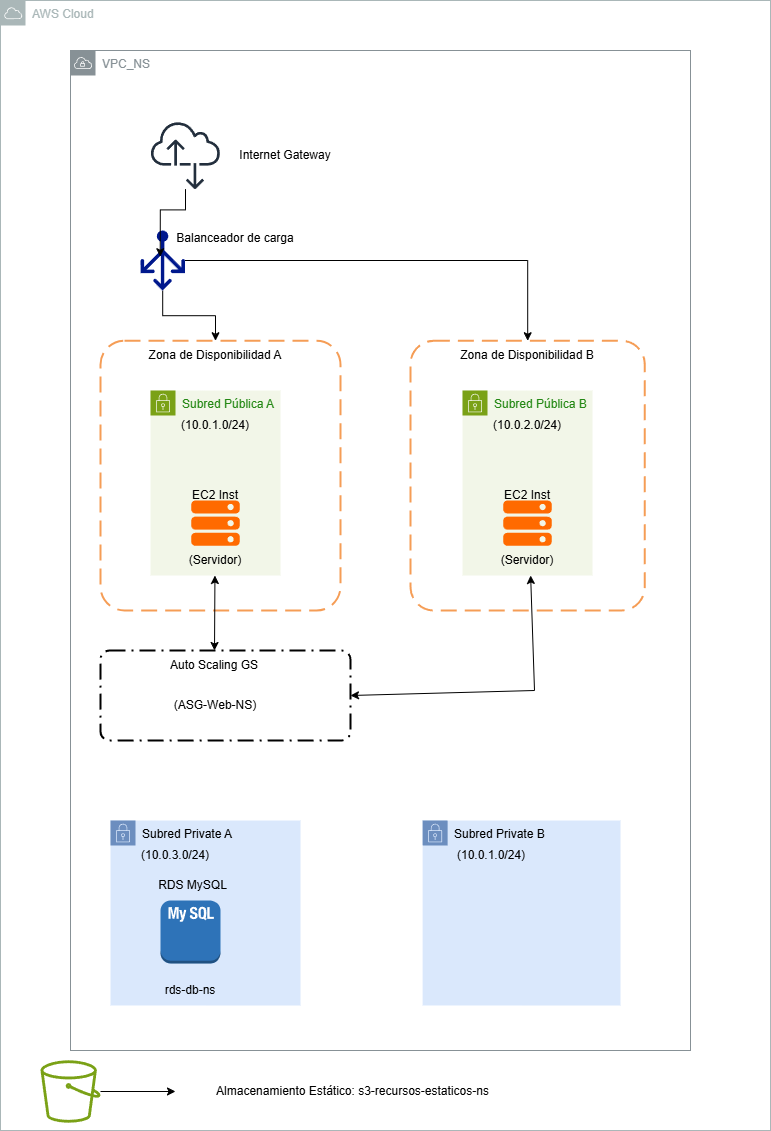

The diagram above was exported from draw.io. Its source (the exported page's mxGraphModel, read from the mxfile embedded in the PNG):
<mxGraphModel dx="2060" dy="1124" grid="1" gridSize="10" guides="1" tooltips="1" connect="1" arrows="1" fold="1" page="1" pageScale="1" pageWidth="827" pageHeight="1169" math="0" shadow="0">
  <root>
    <mxCell id="0" />
    <mxCell id="1" parent="0" />
    <mxCell id="slxoED-jMj9v7DWAcTyT-6" parent="1" style="sketch=0;outlineConnect=0;gradientColor=none;html=1;whiteSpace=wrap;fontSize=12;fontStyle=0;shape=mxgraph.aws4.group;grIcon=mxgraph.aws4.group_aws_cloud;strokeColor=#AAB7B8;fillColor=none;verticalAlign=top;align=left;spacingLeft=30;fontColor=#AAB7B8;dashed=0;" value="AWS Cloud" vertex="1">
      <mxGeometry height="1130" width="770" x="20" y="30" as="geometry" />
    </mxCell>
    <mxCell id="slxoED-jMj9v7DWAcTyT-1" parent="1" style="sketch=0;outlineConnect=0;gradientColor=none;html=1;whiteSpace=wrap;fontSize=12;fontStyle=0;shape=mxgraph.aws4.group;grIcon=mxgraph.aws4.group_vpc;strokeColor=#879196;fillColor=none;verticalAlign=top;align=left;spacingLeft=30;fontColor=#879196;dashed=0;" value="VPC_NS" vertex="1">
      <mxGeometry height="1000" width="620" x="90" y="80" as="geometry" />
    </mxCell>
    <mxCell id="slxoED-jMj9v7DWAcTyT-2" parent="1" style="rounded=1;arcSize=10;dashed=1;strokeColor=#F59D56;fillColor=none;gradientColor=none;dashPattern=8 4;strokeWidth=2;" value="" vertex="1">
      <mxGeometry height="269.75" width="240" x="120" y="370.25" as="geometry" />
    </mxCell>
    <mxCell id="slxoED-jMj9v7DWAcTyT-3" parent="1" style="rounded=1;arcSize=10;dashed=1;strokeColor=#F59D56;fillColor=none;gradientColor=none;dashPattern=8 4;strokeWidth=2;" value="" vertex="1">
      <mxGeometry height="269.75" width="234.25" x="430" y="370.25" as="geometry" />
    </mxCell>
    <mxCell id="slxoED-jMj9v7DWAcTyT-4" parent="1" style="text;html=1;whiteSpace=wrap;strokeColor=none;fillColor=none;align=center;verticalAlign=middle;rounded=0;" value="Zona de Disponibilidad A" vertex="1">
      <mxGeometry height="30" width="210" x="130" y="370.25" as="geometry" />
    </mxCell>
    <mxCell id="slxoED-jMj9v7DWAcTyT-5" parent="1" style="text;html=1;whiteSpace=wrap;strokeColor=none;fillColor=none;align=center;verticalAlign=middle;rounded=0;" value="Zona de Disponibilidad B" vertex="1">
      <mxGeometry height="30" width="210" x="442.13" y="370.25" as="geometry" />
    </mxCell>
    <mxCell id="slxoED-jMj9v7DWAcTyT-7" parent="1" style="sketch=0;outlineConnect=0;fontColor=#232F3E;gradientColor=none;fillColor=#232F3D;strokeColor=none;dashed=0;verticalLabelPosition=bottom;verticalAlign=top;align=center;html=1;fontSize=12;fontStyle=0;aspect=fixed;pointerEvents=1;shape=mxgraph.aws4.internet_alt2;" value="" vertex="1">
      <mxGeometry height="70" width="70" x="170" y="150" as="geometry" />
    </mxCell>
    <mxCell id="slxoED-jMj9v7DWAcTyT-8" parent="1" style="text;html=1;whiteSpace=wrap;strokeColor=none;fillColor=none;align=center;verticalAlign=middle;rounded=0;" value="Internet Gateway" vertex="1">
      <mxGeometry height="30" width="130" x="240" y="170" as="geometry" />
    </mxCell>
    <mxCell id="slxoED-jMj9v7DWAcTyT-12" edge="1" parent="1" source="slxoED-jMj9v7DWAcTyT-9" style="edgeStyle=orthogonalEdgeStyle;rounded=0;orthogonalLoop=1;jettySize=auto;html=1;" target="slxoED-jMj9v7DWAcTyT-4">
      <mxGeometry relative="1" as="geometry" />
    </mxCell>
    <mxCell id="slxoED-jMj9v7DWAcTyT-13" edge="1" parent="1" source="slxoED-jMj9v7DWAcTyT-9" style="edgeStyle=orthogonalEdgeStyle;rounded=0;orthogonalLoop=1;jettySize=auto;html=1;" target="slxoED-jMj9v7DWAcTyT-5">
      <mxGeometry relative="1" as="geometry" />
    </mxCell>
    <mxCell id="slxoED-jMj9v7DWAcTyT-9" parent="1" style="sketch=0;aspect=fixed;pointerEvents=1;shadow=0;dashed=0;html=1;strokeColor=none;labelPosition=center;verticalLabelPosition=bottom;verticalAlign=top;align=center;fillColor=#00188D;shape=mxgraph.azure.load_balancer_generic" value="" vertex="1">
      <mxGeometry height="60.14" width="44.5" x="160" y="260" as="geometry" />
    </mxCell>
    <mxCell id="slxoED-jMj9v7DWAcTyT-10" parent="1" style="text;html=1;whiteSpace=wrap;strokeColor=none;fillColor=none;align=center;verticalAlign=middle;rounded=0;" value="Balanceador de carga&lt;div&gt;&lt;br&gt;&lt;/div&gt;" vertex="1">
      <mxGeometry height="30" width="130" x="189.5" y="260" as="geometry" />
    </mxCell>
    <mxCell id="slxoED-jMj9v7DWAcTyT-11" edge="1" parent="1" source="slxoED-jMj9v7DWAcTyT-7" style="edgeStyle=orthogonalEdgeStyle;rounded=0;orthogonalLoop=1;jettySize=auto;html=1;entryX=0.443;entryY=0.436;entryDx=0;entryDy=0;entryPerimeter=0;" target="slxoED-jMj9v7DWAcTyT-9">
      <mxGeometry relative="1" as="geometry" />
    </mxCell>
    <mxCell id="slxoED-jMj9v7DWAcTyT-14" parent="1" style="points=[[0,0],[0.25,0],[0.5,0],[0.75,0],[1,0],[1,0.25],[1,0.5],[1,0.75],[1,1],[0.75,1],[0.5,1],[0.25,1],[0,1],[0,0.75],[0,0.5],[0,0.25]];outlineConnect=0;gradientColor=none;html=1;whiteSpace=wrap;fontSize=12;fontStyle=0;container=1;pointerEvents=0;collapsible=0;recursiveResize=0;shape=mxgraph.aws4.group;grIcon=mxgraph.aws4.group_security_group;grStroke=0;strokeColor=#7AA116;fillColor=#F2F6E8;verticalAlign=top;align=left;spacingLeft=30;fontColor=#248814;dashed=0;" value="Subred Pública A" vertex="1">
      <mxGeometry height="185" width="130" x="170" y="420" as="geometry" />
    </mxCell>
    <mxCell id="slxoED-jMj9v7DWAcTyT-16" parent="slxoED-jMj9v7DWAcTyT-14" style="text;html=1;whiteSpace=wrap;strokeColor=none;fillColor=none;align=center;verticalAlign=middle;rounded=0;" value="(10.0.1.0/24)" vertex="1">
      <mxGeometry height="30" width="120" x="5" y="20" as="geometry" />
    </mxCell>
    <mxCell id="slxoED-jMj9v7DWAcTyT-18" parent="slxoED-jMj9v7DWAcTyT-14" style="points=[];aspect=fixed;html=1;align=center;shadow=0;dashed=0;fillColor=#FF6A00;strokeColor=none;shape=mxgraph.alibaba_cloud.ecs_elastic_compute_service;" value="" vertex="1">
      <mxGeometry height="45.3" width="48.6" x="40.7" y="110" as="geometry" />
    </mxCell>
    <mxCell id="slxoED-jMj9v7DWAcTyT-21" parent="slxoED-jMj9v7DWAcTyT-14" style="text;html=1;whiteSpace=wrap;strokeColor=none;fillColor=none;align=center;verticalAlign=middle;rounded=0;" value="EC2 Inst" vertex="1">
      <mxGeometry height="30" width="60" x="35" y="90" as="geometry" />
    </mxCell>
    <mxCell id="slxoED-jMj9v7DWAcTyT-23" parent="slxoED-jMj9v7DWAcTyT-14" style="text;html=1;whiteSpace=wrap;strokeColor=none;fillColor=none;align=center;verticalAlign=middle;rounded=0;" value="(Servidor)" vertex="1">
      <mxGeometry height="30" width="60" x="35" y="155" as="geometry" />
    </mxCell>
    <mxCell id="slxoED-jMj9v7DWAcTyT-15" parent="1" style="points=[[0,0],[0.25,0],[0.5,0],[0.75,0],[1,0],[1,0.25],[1,0.5],[1,0.75],[1,1],[0.75,1],[0.5,1],[0.25,1],[0,1],[0,0.75],[0,0.5],[0,0.25]];outlineConnect=0;gradientColor=none;html=1;whiteSpace=wrap;fontSize=12;fontStyle=0;container=1;pointerEvents=0;collapsible=0;recursiveResize=0;shape=mxgraph.aws4.group;grIcon=mxgraph.aws4.group_security_group;grStroke=0;strokeColor=#7AA116;fillColor=#F2F6E8;verticalAlign=top;align=left;spacingLeft=30;fontColor=#248814;dashed=0;" value="Subred Pública B" vertex="1">
      <mxGeometry height="185" width="130" x="482" y="420" as="geometry" />
    </mxCell>
    <mxCell id="slxoED-jMj9v7DWAcTyT-17" parent="slxoED-jMj9v7DWAcTyT-15" style="text;html=1;whiteSpace=wrap;strokeColor=none;fillColor=none;align=center;verticalAlign=middle;rounded=0;" value="(10.0.2.0/24)" vertex="1">
      <mxGeometry height="30" width="120" x="5" y="20" as="geometry" />
    </mxCell>
    <mxCell id="slxoED-jMj9v7DWAcTyT-19" parent="slxoED-jMj9v7DWAcTyT-15" style="points=[];aspect=fixed;html=1;align=center;shadow=0;dashed=0;fillColor=#FF6A00;strokeColor=none;shape=mxgraph.alibaba_cloud.ecs_elastic_compute_service;" value="" vertex="1">
      <mxGeometry height="45.3" width="48.6" x="40.7" y="110" as="geometry" />
    </mxCell>
    <mxCell id="slxoED-jMj9v7DWAcTyT-22" parent="slxoED-jMj9v7DWAcTyT-15" style="text;html=1;whiteSpace=wrap;strokeColor=none;fillColor=none;align=center;verticalAlign=middle;rounded=0;" value="EC2 Inst" vertex="1">
      <mxGeometry height="30" width="60" x="35" y="90" as="geometry" />
    </mxCell>
    <mxCell id="slxoED-jMj9v7DWAcTyT-24" parent="slxoED-jMj9v7DWAcTyT-15" style="text;html=1;whiteSpace=wrap;strokeColor=none;fillColor=none;align=center;verticalAlign=middle;rounded=0;" value="(Servidor)" vertex="1">
      <mxGeometry height="30" width="60" x="35" y="155" as="geometry" />
    </mxCell>
    <mxCell id="slxoED-jMj9v7DWAcTyT-25" parent="1" style="rounded=1;arcSize=10;dashed=1;fillColor=none;gradientColor=none;dashPattern=8 3 1 3;strokeWidth=2;" value="" vertex="1">
      <mxGeometry height="90" width="250" x="120" y="680" as="geometry" />
    </mxCell>
    <mxCell id="slxoED-jMj9v7DWAcTyT-26" parent="1" style="text;html=1;whiteSpace=wrap;strokeColor=none;fillColor=none;align=center;verticalAlign=middle;rounded=0;" value="Auto Scaling GS" vertex="1">
      <mxGeometry height="30" width="128" x="170" y="680" as="geometry" />
    </mxCell>
    <mxCell id="slxoED-jMj9v7DWAcTyT-27" parent="1" style="text;html=1;whiteSpace=wrap;strokeColor=none;fillColor=none;align=center;verticalAlign=middle;rounded=0;" value="(ASG-Web-NS)" vertex="1">
      <mxGeometry height="30" width="120" x="175" y="720" as="geometry" />
    </mxCell>
    <mxCell id="slxoED-jMj9v7DWAcTyT-28" edge="1" parent="1" source="slxoED-jMj9v7DWAcTyT-25" style="endArrow=classic;startArrow=classic;html=1;rounded=0;exitX=1;exitY=0.5;exitDx=0;exitDy=0;" target="slxoED-jMj9v7DWAcTyT-15" value="">
      <mxGeometry height="50" relative="1" width="50" as="geometry">
        <Array as="points">
          <mxPoint x="554" y="720" />
        </Array>
        <mxPoint x="460" y="750" as="sourcePoint" />
        <mxPoint x="510" y="700" as="targetPoint" />
      </mxGeometry>
    </mxCell>
    <mxCell id="slxoED-jMj9v7DWAcTyT-29" edge="1" parent="1" source="slxoED-jMj9v7DWAcTyT-26" style="endArrow=classic;startArrow=classic;html=1;rounded=0;exitX=0.5;exitY=0;exitDx=0;exitDy=0;" target="slxoED-jMj9v7DWAcTyT-14" value="">
      <mxGeometry height="50" relative="1" width="50" as="geometry">
        <mxPoint x="210" y="660" as="sourcePoint" />
        <mxPoint x="260" y="610" as="targetPoint" />
      </mxGeometry>
    </mxCell>
    <mxCell id="slxoED-jMj9v7DWAcTyT-30" parent="1" style="points=[[0,0],[0.25,0],[0.5,0],[0.75,0],[1,0],[1,0.25],[1,0.5],[1,0.75],[1,1],[0.75,1],[0.5,1],[0.25,1],[0,1],[0,0.75],[0,0.5],[0,0.25]];outlineConnect=0;html=1;whiteSpace=wrap;fontSize=12;fontStyle=0;container=1;pointerEvents=0;collapsible=0;recursiveResize=0;shape=mxgraph.aws4.group;grIcon=mxgraph.aws4.group_security_group;grStroke=0;strokeColor=#6c8ebf;fillColor=#dae8fc;verticalAlign=top;align=left;spacingLeft=30;dashed=0;" value="Subred Private A" vertex="1">
      <mxGeometry height="185" width="190" x="130" y="850" as="geometry" />
    </mxCell>
    <mxCell id="slxoED-jMj9v7DWAcTyT-31" parent="slxoED-jMj9v7DWAcTyT-30" style="text;html=1;whiteSpace=wrap;strokeColor=none;fillColor=none;align=center;verticalAlign=middle;rounded=0;" value="(10.0.3.0/24)" vertex="1">
      <mxGeometry height="30" width="120" x="5" y="20" as="geometry" />
    </mxCell>
    <mxCell id="slxoED-jMj9v7DWAcTyT-40" parent="slxoED-jMj9v7DWAcTyT-30" style="outlineConnect=0;dashed=0;verticalLabelPosition=bottom;verticalAlign=top;align=center;html=1;shape=mxgraph.aws3.mysql_db_instance_2;fillColor=#2E73B8;gradientColor=none;" value="" vertex="1">
      <mxGeometry height="63" width="60" x="50" y="80" as="geometry" />
    </mxCell>
    <mxCell id="slxoED-jMj9v7DWAcTyT-41" parent="slxoED-jMj9v7DWAcTyT-30" style="text;html=1;whiteSpace=wrap;strokeColor=none;fillColor=none;align=center;verticalAlign=middle;rounded=0;" value="rds-db-ns" vertex="1">
      <mxGeometry height="30" width="60" x="50" y="155" as="geometry" />
    </mxCell>
    <mxCell id="slxoED-jMj9v7DWAcTyT-42" parent="slxoED-jMj9v7DWAcTyT-30" style="text;html=1;whiteSpace=wrap;strokeColor=none;fillColor=none;align=center;verticalAlign=middle;rounded=0;" value="RDS MySQL" vertex="1">
      <mxGeometry height="30" width="85" x="40" y="50" as="geometry" />
    </mxCell>
    <mxCell id="slxoED-jMj9v7DWAcTyT-35" parent="1" style="points=[[0,0],[0.25,0],[0.5,0],[0.75,0],[1,0],[1,0.25],[1,0.5],[1,0.75],[1,1],[0.75,1],[0.5,1],[0.25,1],[0,1],[0,0.75],[0,0.5],[0,0.25]];outlineConnect=0;html=1;whiteSpace=wrap;fontSize=12;fontStyle=0;container=1;pointerEvents=0;collapsible=0;recursiveResize=0;shape=mxgraph.aws4.group;grIcon=mxgraph.aws4.group_security_group;grStroke=0;strokeColor=#6c8ebf;fillColor=#dae8fc;verticalAlign=top;align=left;spacingLeft=30;dashed=0;" value="Subred Private B" vertex="1">
      <mxGeometry height="185" width="197.87" x="442.13" y="850" as="geometry" />
    </mxCell>
    <mxCell id="slxoED-jMj9v7DWAcTyT-36" parent="slxoED-jMj9v7DWAcTyT-35" style="text;html=1;whiteSpace=wrap;strokeColor=none;fillColor=none;align=center;verticalAlign=middle;rounded=0;" value="(10.0.1.0/24)" vertex="1">
      <mxGeometry height="30" width="120" x="9.17" y="20" as="geometry" />
    </mxCell>
    <mxCell id="slxoED-jMj9v7DWAcTyT-45" edge="1" parent="1" source="slxoED-jMj9v7DWAcTyT-43" style="edgeStyle=orthogonalEdgeStyle;rounded=0;orthogonalLoop=1;jettySize=auto;html=1;" target="slxoED-jMj9v7DWAcTyT-44">
      <mxGeometry relative="1" as="geometry" />
    </mxCell>
    <mxCell id="slxoED-jMj9v7DWAcTyT-43" parent="1" style="sketch=0;outlineConnect=0;fontColor=#232F3E;gradientColor=none;fillColor=#7AA116;strokeColor=none;dashed=0;verticalLabelPosition=bottom;verticalAlign=top;align=center;html=1;fontSize=12;fontStyle=0;aspect=fixed;pointerEvents=1;shape=mxgraph.aws4.bucket;" value="" vertex="1">
      <mxGeometry height="62.4" width="60" x="60" y="1089.8" as="geometry" />
    </mxCell>
    <mxCell id="slxoED-jMj9v7DWAcTyT-44" parent="1" style="text;html=1;whiteSpace=wrap;strokeColor=none;fillColor=none;align=center;verticalAlign=middle;rounded=0;" value="Almacenamiento Estático: s3-recursos-estaticos-ns" vertex="1">
      <mxGeometry height="30" width="355" x="195" y="1106" as="geometry" />
    </mxCell>
  </root>
</mxGraphModel>